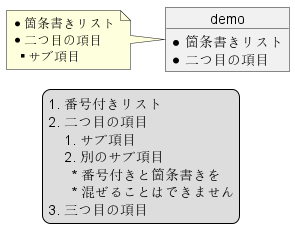

The diagram above was rendered by PlantUML. Its source (embedded in the PNG):
@startuml
object demo {
  * 箇条書きリスト
  * 二つ目の項目
}
note left
  * 箇条書きリスト
  * 二つ目の項目
  ** サブ項目
end note

legend
  # 番号付きリスト
  # 二つ目の項目
  ## サブ項目
  ## 別のサブ項目
        * 番号付きと箇条書きを
        * 混ぜることはできません
  # 三つ目の項目
end legend
@enduml